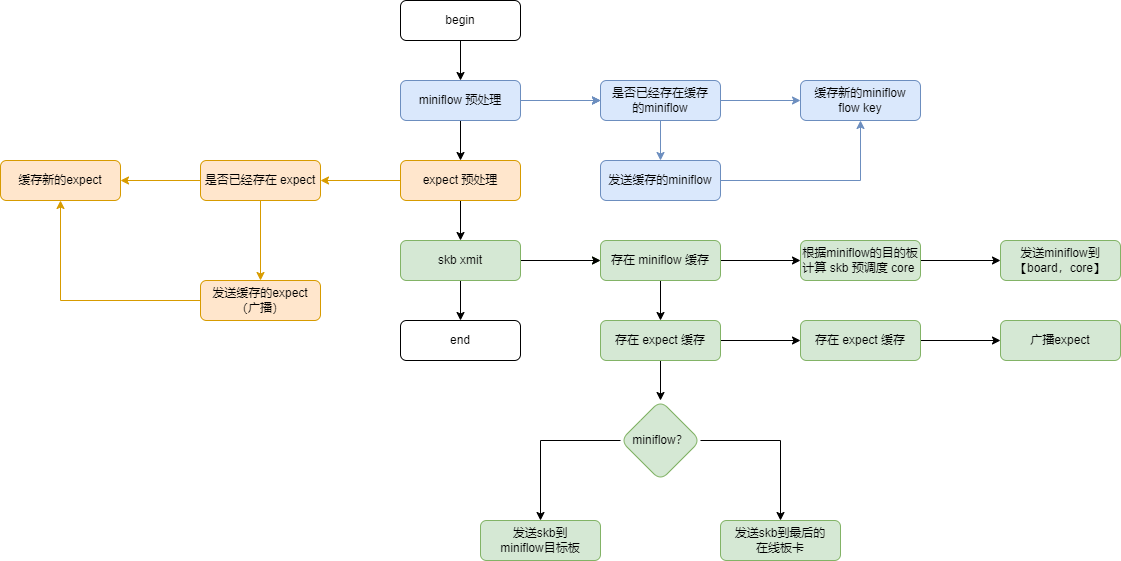

The diagram above was exported from draw.io. Its source (the exported page's mxGraphModel, read from the mxfile embedded in the PNG):
<mxGraphModel dx="2261" dy="764" grid="1" gridSize="10" guides="1" tooltips="1" connect="1" arrows="1" fold="1" page="1" pageScale="1" pageWidth="827" pageHeight="1169" math="0" shadow="0">
  <root>
    <mxCell id="0" />
    <mxCell id="1" parent="0" />
    <mxCell id="3LXIxcdwZFyTYfzQABCE-3" value="" style="edgeStyle=orthogonalEdgeStyle;rounded=0;orthogonalLoop=1;jettySize=auto;html=1;" parent="1" source="3LXIxcdwZFyTYfzQABCE-1" target="3LXIxcdwZFyTYfzQABCE-2" edge="1">
      <mxGeometry relative="1" as="geometry" />
    </mxCell>
    <mxCell id="3LXIxcdwZFyTYfzQABCE-19" value="" style="edgeStyle=orthogonalEdgeStyle;rounded=0;orthogonalLoop=1;jettySize=auto;html=1;fillColor=#dae8fc;strokeColor=#6c8ebf;" parent="1" source="3LXIxcdwZFyTYfzQABCE-1" edge="1">
      <mxGeometry relative="1" as="geometry">
        <mxPoint x="440" y="180" as="targetPoint" />
      </mxGeometry>
    </mxCell>
    <mxCell id="3LXIxcdwZFyTYfzQABCE-32" value="" style="edgeStyle=orthogonalEdgeStyle;rounded=0;orthogonalLoop=1;jettySize=auto;html=1;fillColor=#dae8fc;strokeColor=#6c8ebf;" parent="1" source="3LXIxcdwZFyTYfzQABCE-1" edge="1">
      <mxGeometry relative="1" as="geometry">
        <mxPoint x="440" y="180" as="targetPoint" />
      </mxGeometry>
    </mxCell>
    <mxCell id="3LXIxcdwZFyTYfzQABCE-34" value="" style="edgeStyle=orthogonalEdgeStyle;rounded=0;orthogonalLoop=1;jettySize=auto;html=1;fillColor=#dae8fc;strokeColor=#6c8ebf;" parent="1" source="3LXIxcdwZFyTYfzQABCE-1" target="3LXIxcdwZFyTYfzQABCE-33" edge="1">
      <mxGeometry relative="1" as="geometry" />
    </mxCell>
    <mxCell id="3LXIxcdwZFyTYfzQABCE-1" value="miniflow 预处理" style="rounded=1;whiteSpace=wrap;html=1;fillColor=#dae8fc;strokeColor=#6c8ebf;" parent="1" vertex="1">
      <mxGeometry x="240" y="160" width="120" height="40" as="geometry" />
    </mxCell>
    <mxCell id="3LXIxcdwZFyTYfzQABCE-5" value="" style="edgeStyle=orthogonalEdgeStyle;rounded=0;orthogonalLoop=1;jettySize=auto;html=1;" parent="1" source="3LXIxcdwZFyTYfzQABCE-2" target="3LXIxcdwZFyTYfzQABCE-4" edge="1">
      <mxGeometry relative="1" as="geometry" />
    </mxCell>
    <mxCell id="3LXIxcdwZFyTYfzQABCE-16" value="" style="edgeStyle=orthogonalEdgeStyle;rounded=0;orthogonalLoop=1;jettySize=auto;html=1;fillColor=#ffe6cc;strokeColor=#d79b00;" parent="1" source="3LXIxcdwZFyTYfzQABCE-2" target="3LXIxcdwZFyTYfzQABCE-15" edge="1">
      <mxGeometry relative="1" as="geometry" />
    </mxCell>
    <mxCell id="3LXIxcdwZFyTYfzQABCE-2" value="expect 预处理" style="rounded=1;whiteSpace=wrap;html=1;fillColor=#ffe6cc;strokeColor=#d79b00;" parent="1" vertex="1">
      <mxGeometry x="240" y="240" width="120" height="40" as="geometry" />
    </mxCell>
    <mxCell id="3LXIxcdwZFyTYfzQABCE-26" value="" style="edgeStyle=orthogonalEdgeStyle;rounded=0;orthogonalLoop=1;jettySize=auto;html=1;" parent="1" source="3LXIxcdwZFyTYfzQABCE-4" target="3LXIxcdwZFyTYfzQABCE-25" edge="1">
      <mxGeometry relative="1" as="geometry" />
    </mxCell>
    <mxCell id="3LXIxcdwZFyTYfzQABCE-31" value="" style="edgeStyle=orthogonalEdgeStyle;rounded=0;orthogonalLoop=1;jettySize=auto;html=1;fillColor=#d5e8d4;strokeColor=#82b366;" parent="1" source="3LXIxcdwZFyTYfzQABCE-4" target="3LXIxcdwZFyTYfzQABCE-30" edge="1">
      <mxGeometry relative="1" as="geometry" />
    </mxCell>
    <mxCell id="3LXIxcdwZFyTYfzQABCE-37" value="" style="edgeStyle=orthogonalEdgeStyle;rounded=0;orthogonalLoop=1;jettySize=auto;html=1;" parent="1" source="3LXIxcdwZFyTYfzQABCE-4" target="3LXIxcdwZFyTYfzQABCE-30" edge="1">
      <mxGeometry relative="1" as="geometry" />
    </mxCell>
    <mxCell id="3LXIxcdwZFyTYfzQABCE-4" value="skb xmit" style="rounded=1;whiteSpace=wrap;html=1;fillColor=#d5e8d4;strokeColor=#82b366;" parent="1" vertex="1">
      <mxGeometry x="240" y="320" width="120" height="40" as="geometry" />
    </mxCell>
    <mxCell id="3LXIxcdwZFyTYfzQABCE-9" value="" style="edgeStyle=orthogonalEdgeStyle;rounded=0;orthogonalLoop=1;jettySize=auto;html=1;fillColor=#dae8fc;strokeColor=#6c8ebf;" parent="1" target="3LXIxcdwZFyTYfzQABCE-8" edge="1">
      <mxGeometry relative="1" as="geometry">
        <mxPoint x="500" y="200" as="sourcePoint" />
      </mxGeometry>
    </mxCell>
    <mxCell id="3LXIxcdwZFyTYfzQABCE-21" value="" style="edgeStyle=orthogonalEdgeStyle;rounded=0;orthogonalLoop=1;jettySize=auto;html=1;fillColor=#dae8fc;strokeColor=#6c8ebf;" parent="1" target="3LXIxcdwZFyTYfzQABCE-10" edge="1">
      <mxGeometry relative="1" as="geometry">
        <mxPoint x="560" y="180" as="sourcePoint" />
      </mxGeometry>
    </mxCell>
    <mxCell id="3LXIxcdwZFyTYfzQABCE-20" style="edgeStyle=orthogonalEdgeStyle;rounded=0;orthogonalLoop=1;jettySize=auto;html=1;entryX=0.5;entryY=1;entryDx=0;entryDy=0;fillColor=#dae8fc;strokeColor=#6c8ebf;" parent="1" source="3LXIxcdwZFyTYfzQABCE-8" target="3LXIxcdwZFyTYfzQABCE-10" edge="1">
      <mxGeometry relative="1" as="geometry" />
    </mxCell>
    <mxCell id="3LXIxcdwZFyTYfzQABCE-8" value="发送缓存的miniflow" style="rounded=1;whiteSpace=wrap;html=1;fillColor=#dae8fc;strokeColor=#6c8ebf;" parent="1" vertex="1">
      <mxGeometry x="440" y="240" width="120" height="40" as="geometry" />
    </mxCell>
    <mxCell id="3LXIxcdwZFyTYfzQABCE-10" value="缓存新的miniflow&lt;br&gt;flow key" style="rounded=1;whiteSpace=wrap;html=1;fillColor=#dae8fc;strokeColor=#6c8ebf;" parent="1" vertex="1">
      <mxGeometry x="640" y="160" width="120" height="40" as="geometry" />
    </mxCell>
    <mxCell id="3LXIxcdwZFyTYfzQABCE-14" value="" style="edgeStyle=orthogonalEdgeStyle;rounded=0;orthogonalLoop=1;jettySize=auto;html=1;" parent="1" target="3LXIxcdwZFyTYfzQABCE-1" edge="1">
      <mxGeometry relative="1" as="geometry">
        <mxPoint x="300" y="120" as="sourcePoint" />
      </mxGeometry>
    </mxCell>
    <mxCell id="3LXIxcdwZFyTYfzQABCE-18" value="" style="edgeStyle=orthogonalEdgeStyle;rounded=0;orthogonalLoop=1;jettySize=auto;html=1;fillColor=#ffe6cc;strokeColor=#d79b00;" parent="1" source="3LXIxcdwZFyTYfzQABCE-15" target="3LXIxcdwZFyTYfzQABCE-17" edge="1">
      <mxGeometry relative="1" as="geometry" />
    </mxCell>
    <mxCell id="3LXIxcdwZFyTYfzQABCE-23" value="" style="edgeStyle=orthogonalEdgeStyle;rounded=0;orthogonalLoop=1;jettySize=auto;html=1;fillColor=#ffe6cc;strokeColor=#d79b00;" parent="1" source="3LXIxcdwZFyTYfzQABCE-15" target="3LXIxcdwZFyTYfzQABCE-22" edge="1">
      <mxGeometry relative="1" as="geometry" />
    </mxCell>
    <mxCell id="3LXIxcdwZFyTYfzQABCE-15" value="是否已经存在 expect" style="rounded=1;whiteSpace=wrap;html=1;fillColor=#ffe6cc;strokeColor=#d79b00;" parent="1" vertex="1">
      <mxGeometry x="40" y="240" width="120" height="40" as="geometry" />
    </mxCell>
    <mxCell id="3LXIxcdwZFyTYfzQABCE-24" style="edgeStyle=orthogonalEdgeStyle;rounded=0;orthogonalLoop=1;jettySize=auto;html=1;entryX=0.5;entryY=1;entryDx=0;entryDy=0;fillColor=#ffe6cc;strokeColor=#d79b00;" parent="1" source="3LXIxcdwZFyTYfzQABCE-17" target="3LXIxcdwZFyTYfzQABCE-22" edge="1">
      <mxGeometry relative="1" as="geometry" />
    </mxCell>
    <mxCell id="3LXIxcdwZFyTYfzQABCE-17" value="发送缓存的expect&lt;br&gt;（广播）" style="rounded=1;whiteSpace=wrap;html=1;fillColor=#ffe6cc;strokeColor=#d79b00;" parent="1" vertex="1">
      <mxGeometry x="40" y="360" width="120" height="40" as="geometry" />
    </mxCell>
    <mxCell id="3LXIxcdwZFyTYfzQABCE-22" value="缓存新的expect" style="rounded=1;whiteSpace=wrap;html=1;fillColor=#ffe6cc;strokeColor=#d79b00;" parent="1" vertex="1">
      <mxGeometry x="-160" y="240" width="120" height="40" as="geometry" />
    </mxCell>
    <mxCell id="3LXIxcdwZFyTYfzQABCE-25" value="end" style="rounded=1;whiteSpace=wrap;html=1;" parent="1" vertex="1">
      <mxGeometry x="240" y="400" width="120" height="40" as="geometry" />
    </mxCell>
    <mxCell id="3LXIxcdwZFyTYfzQABCE-27" value="begin" style="rounded=1;whiteSpace=wrap;html=1;" parent="1" vertex="1">
      <mxGeometry x="240" y="80" width="120" height="40" as="geometry" />
    </mxCell>
    <mxCell id="3LXIxcdwZFyTYfzQABCE-36" value="" style="edgeStyle=orthogonalEdgeStyle;rounded=0;orthogonalLoop=1;jettySize=auto;html=1;" parent="1" source="3LXIxcdwZFyTYfzQABCE-30" target="3LXIxcdwZFyTYfzQABCE-35" edge="1">
      <mxGeometry relative="1" as="geometry" />
    </mxCell>
    <mxCell id="3LXIxcdwZFyTYfzQABCE-40" value="" style="edgeStyle=orthogonalEdgeStyle;rounded=0;orthogonalLoop=1;jettySize=auto;html=1;" parent="1" source="3LXIxcdwZFyTYfzQABCE-30" target="3LXIxcdwZFyTYfzQABCE-38" edge="1">
      <mxGeometry relative="1" as="geometry" />
    </mxCell>
    <mxCell id="3LXIxcdwZFyTYfzQABCE-30" value="存在 miniflow 缓存" style="rounded=1;whiteSpace=wrap;html=1;fillColor=#d5e8d4;strokeColor=#82b366;" parent="1" vertex="1">
      <mxGeometry x="440" y="320" width="120" height="40" as="geometry" />
    </mxCell>
    <mxCell id="3LXIxcdwZFyTYfzQABCE-33" value="是否已经存在缓存&lt;br style=&quot;border-color: var(--border-color);&quot;&gt;的miniflow" style="rounded=1;whiteSpace=wrap;html=1;fillColor=#dae8fc;strokeColor=#6c8ebf;" parent="1" vertex="1">
      <mxGeometry x="440" y="160" width="120" height="40" as="geometry" />
    </mxCell>
    <mxCell id="3LXIxcdwZFyTYfzQABCE-44" value="" style="edgeStyle=orthogonalEdgeStyle;rounded=0;orthogonalLoop=1;jettySize=auto;html=1;" parent="1" source="3LXIxcdwZFyTYfzQABCE-35" target="3LXIxcdwZFyTYfzQABCE-43" edge="1">
      <mxGeometry relative="1" as="geometry" />
    </mxCell>
    <mxCell id="3LXIxcdwZFyTYfzQABCE-35" value="根据miniflow的目的板&lt;br&gt;计算 skb 预调度 core&amp;nbsp;" style="rounded=1;whiteSpace=wrap;html=1;fillColor=#d5e8d4;strokeColor=#82b366;" parent="1" vertex="1">
      <mxGeometry x="640" y="320" width="120" height="40" as="geometry" />
    </mxCell>
    <mxCell id="3LXIxcdwZFyTYfzQABCE-42" value="" style="edgeStyle=orthogonalEdgeStyle;rounded=0;orthogonalLoop=1;jettySize=auto;html=1;" parent="1" source="3LXIxcdwZFyTYfzQABCE-38" target="3LXIxcdwZFyTYfzQABCE-41" edge="1">
      <mxGeometry relative="1" as="geometry" />
    </mxCell>
    <mxCell id="3LXIxcdwZFyTYfzQABCE-54" value="" style="edgeStyle=orthogonalEdgeStyle;rounded=0;orthogonalLoop=1;jettySize=auto;html=1;" parent="1" source="3LXIxcdwZFyTYfzQABCE-38" target="3LXIxcdwZFyTYfzQABCE-53" edge="1">
      <mxGeometry relative="1" as="geometry" />
    </mxCell>
    <mxCell id="3LXIxcdwZFyTYfzQABCE-38" value="存在 expect 缓存" style="rounded=1;whiteSpace=wrap;html=1;fillColor=#d5e8d4;strokeColor=#82b366;" parent="1" vertex="1">
      <mxGeometry x="440" y="400" width="120" height="40" as="geometry" />
    </mxCell>
    <mxCell id="3LXIxcdwZFyTYfzQABCE-48" value="" style="edgeStyle=orthogonalEdgeStyle;rounded=0;orthogonalLoop=1;jettySize=auto;html=1;" parent="1" source="3LXIxcdwZFyTYfzQABCE-41" target="3LXIxcdwZFyTYfzQABCE-47" edge="1">
      <mxGeometry relative="1" as="geometry" />
    </mxCell>
    <mxCell id="3LXIxcdwZFyTYfzQABCE-41" value="存在 expect 缓存" style="rounded=1;whiteSpace=wrap;html=1;fillColor=#d5e8d4;strokeColor=#82b366;" parent="1" vertex="1">
      <mxGeometry x="640" y="400" width="120" height="40" as="geometry" />
    </mxCell>
    <mxCell id="3LXIxcdwZFyTYfzQABCE-43" value="发送miniflow到&lt;br&gt;【board，core】" style="rounded=1;whiteSpace=wrap;html=1;fillColor=#d5e8d4;strokeColor=#82b366;" parent="1" vertex="1">
      <mxGeometry x="840" y="320" width="120" height="40" as="geometry" />
    </mxCell>
    <mxCell id="3LXIxcdwZFyTYfzQABCE-47" value="广播expect" style="rounded=1;whiteSpace=wrap;html=1;fillColor=#d5e8d4;strokeColor=#82b366;" parent="1" vertex="1">
      <mxGeometry x="840" y="400" width="120" height="40" as="geometry" />
    </mxCell>
    <mxCell id="3LXIxcdwZFyTYfzQABCE-49" value="发送skb到&lt;br&gt;miniflow目标板" style="rounded=1;whiteSpace=wrap;html=1;fillColor=#d5e8d4;strokeColor=#82b366;" parent="1" vertex="1">
      <mxGeometry x="320" y="600" width="120" height="40" as="geometry" />
    </mxCell>
    <mxCell id="3LXIxcdwZFyTYfzQABCE-55" value="" style="edgeStyle=orthogonalEdgeStyle;rounded=0;orthogonalLoop=1;jettySize=auto;html=1;" parent="1" source="3LXIxcdwZFyTYfzQABCE-53" target="3LXIxcdwZFyTYfzQABCE-49" edge="1">
      <mxGeometry relative="1" as="geometry" />
    </mxCell>
    <mxCell id="3LXIxcdwZFyTYfzQABCE-57" value="" style="edgeStyle=orthogonalEdgeStyle;rounded=0;orthogonalLoop=1;jettySize=auto;html=1;" parent="1" source="3LXIxcdwZFyTYfzQABCE-53" target="3LXIxcdwZFyTYfzQABCE-56" edge="1">
      <mxGeometry relative="1" as="geometry" />
    </mxCell>
    <mxCell id="3LXIxcdwZFyTYfzQABCE-53" value="miniflow？" style="rhombus;whiteSpace=wrap;html=1;fillColor=#d5e8d4;strokeColor=#82b366;rounded=1;" parent="1" vertex="1">
      <mxGeometry x="460" y="480" width="80" height="80" as="geometry" />
    </mxCell>
    <mxCell id="3LXIxcdwZFyTYfzQABCE-56" value="发送skb到最后的&lt;br&gt;在线板卡" style="whiteSpace=wrap;html=1;fillColor=#d5e8d4;strokeColor=#82b366;rounded=1;" parent="1" vertex="1">
      <mxGeometry x="560" y="600" width="120" height="40" as="geometry" />
    </mxCell>
  </root>
</mxGraphModel>